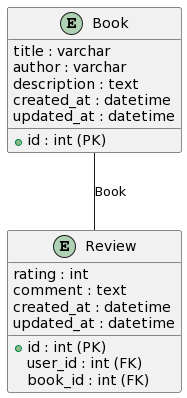

The diagram above was rendered by PlantUML. Its source (embedded in the PNG):
@startuml
entity "Book" as book {
  + id : int (PK)
  title : varchar
  author : varchar
  description : text
  created_at : datetime
  updated_at : datetime
}

entity "Review" as review {
  + id : int (PK)
  user_id : int (FK)
  book_id : int (FK)
  rating : int
  comment : text
  created_at : datetime
  updated_at : datetime
}

book -- review : Book
@enduml